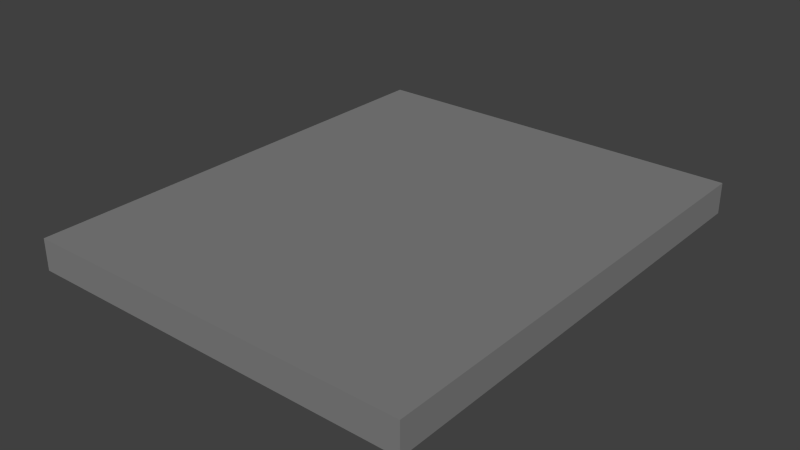# Source: Plate2.blend  (saved by Blender 2.69.0; exported with 4.5.12 LTS)
import bpy
from mathutils import Matrix  # noqa: F401  (used for matrix-valued properties, if any)

bpy.ops.wm.read_factory_settings(use_empty=True)
scene = bpy.context.scene
scene.name = 'Scene'

# ---- collections
col_collection_1 = bpy.data.collections.new('Collection 1'); scene.collection.children.link(col_collection_1)

# ---- materials (node trees are filled in below, after node groups)
mat_material_027 = bpy.data.materials.new('Material.027')
mat_material_027.alpha_threshold = 0.0
mat_material_027.use_transparent_shadow = False
mat_material_027.diffuse_color = (0.2203, 0.2203, 0.2203, 1.0)
mat_material_027.specular_color = (0.2396, 0.2396, 0.2396)
mat_material_027.roughness = 0.5
mat_material_027.line_color = (0.0, 0.0, 0.0, 1.0)

# ---- material node trees

# ---- world
world_world = bpy.data.worlds.new('World'); scene.world = world_world
world_world.color = (0.05088, 0.05088, 0.05088)
world_world.use_sun_shadow = False
world_world.sun_shadow_jitter_overblur = 0.0
world_world.cycles.sampling_method = 'MANUAL'
world_world.cycles.sample_map_resolution = 256

# ---- meshes
me_cube_017 = bpy.data.meshes.new('Cube.017')
me_cube_017.from_pydata([(-1.0, -1.0, -0.81), (-1.0, 1.0, -0.81), (1.0, 1.0, -0.81), (1.0, -1.0, -0.81), (-1.0, -1.0, 1.0), (-1.0, 1.0, 1.0), (1.0, 1.0, 1.0), (1.0, -1.0, 1.0)], [], [(4, 5, 1, 0), (5, 6, 2, 1), (6, 7, 3, 2), (7, 4, 0, 3), (0, 1, 2, 3), (7, 6, 5, 4)])
me_cube_017.materials.append(mat_material_027)
me_cube_017.use_remesh_preserve_volume = False
me_cube_017.use_remesh_preserve_attributes = False
me_cube_017.use_mirror_vertex_groups = False
me_cube_017.update()

# ---- objects
ob_cube_016 = bpy.data.objects.new('Cube.016', me_cube_017)

# ---- transforms, parenting, visibility, modifiers, constraints
ob_cube_016.location = (0.0, 0.0, 0.0)
ob_cube_016.scale = (0.25, 0.3, 0.0221)
ob_cube_016.lineart.crease_threshold = 0.0

# ---- collection membership
col_collection_1.objects.link(ob_cube_016)

# ---- scene / render settings (as saved in the file)
scene.frame_start = 1; scene.frame_end = 250; scene.frame_set(1)
scene.render.engine = 'BLENDER_EEVEE_NEXT'
scene.render.image_settings.compression = 90
scene.render.resolution_percentage = 50
scene.render.dither_intensity = 0.0
scene.cycles.use_denoising = False
scene.cycles.samples = 10
scene.cycles.sampling_pattern = 'TABULATED_SOBOL'
scene.cycles.light_sampling_threshold = 0.0
scene.cycles.use_adaptive_sampling = False
scene.cycles.use_light_tree = False
scene.cycles.blur_glossy = 0.0
scene.cycles.volume_bounces = 1
scene.cycles.pixel_filter_type = 'GAUSSIAN'
scene.cycles.sample_clamp_indirect = 0.0
scene.view_settings.view_transform = 'Standard'
bpy.context.view_layer.update()

# ---- added for rendering (the .blend has no active camera and no usable light): camera, sun
cam_auto = bpy.data.cameras.new('AutoCamera')
cam_auto.lens = 50.0
cam_auto.sensor_width = 36.0
cam_auto.clip_end = 1000.0
ob_auto_camera = bpy.data.objects.new('AutoCamera', cam_auto)
scene.collection.objects.link(ob_auto_camera)
ob_auto_camera.location = (0.723571, -0.868285, 0.580955)
ob_auto_camera.rotation_euler = (1.09748, -7.21219e-08, 0.694738)
scene.camera = ob_auto_camera
light_auto_sun = bpy.data.lights.new('AutoSun', 'SUN')
light_auto_sun.energy = 3.0
light_auto_sun.angle = 0.0523599
ob_auto_sun = bpy.data.objects.new('AutoSun', light_auto_sun)
scene.collection.objects.link(ob_auto_sun)
ob_auto_sun.rotation_euler = (0.872665, 0.174533, 0.523599)
bpy.context.view_layer.update()

